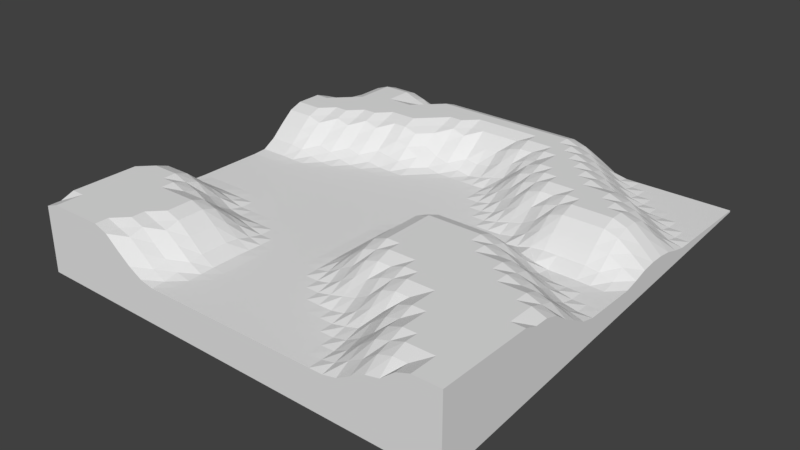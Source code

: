 # Source: terrain.blend  (saved by Blender 2.79.0; exported with 4.5.12 LTS)
import bpy
from mathutils import Matrix  # noqa: F401  (used for matrix-valued properties, if any)

bpy.ops.wm.read_factory_settings(use_empty=True)
scene = bpy.context.scene
scene.name = 'Scene'

# ---- collections
col_collection_1 = bpy.data.collections.new('Collection 1'); scene.collection.children.link(col_collection_1)

# ---- world
world_world = bpy.data.worlds.new('World'); scene.world = world_world
world_world.color = (0.05088, 0.05088, 0.05088)
world_world.use_sun_shadow = False
world_world.sun_shadow_jitter_overblur = 0.0
world_world.cycles.sampling_method = 'MANUAL'

# ---- meshes
me_cube_001 = bpy.data.meshes.new('Cube.001')
me_cube_001.from_pydata([(-1.0, -1.0, -37.92), (-1.0, -1.0, 38.0), (-1.0, 1.0, -4.579), (-1.0, 1.0, 4.598), (1.0, -1.0, -43.52), (1.0, -1.0, 43.63), (1.0, 1.0, -1.0), (1.0, 1.0, 1.0), (-1.0, 0.0, 1.0), (0.0, 1.0, 25.15), (1.0, 0.0, 1.0), (0.0, -1.0, 1.0), (0.0, 0.0, 1.0), (-1.0, 0.5, 43.63), (0.5, 1.0, 1.141), (1.0, -0.5, 38.0), (-0.5, -1.0, 13.35), (-1.0, -0.5, 38.0), (-0.5, 1.0, 21.72), (1.0, 0.5, 4.598), (0.5, -1.0, 1.141), (0.0, -0.5, 1.0), (0.0, 0.5, 1.0), (0.5, 0.0, 25.15), (-0.5, 0.0, 1.0), (-0.5, 0.5, 25.15), (0.5, 0.5, 43.63), (0.5, -0.5, 43.63), (-0.5, -0.5, 21.72), (-1.0, 0.75, 13.35), (0.75, 1.0, 1.0), (1.0, -0.75, 43.63), (-0.75, -1.0, 43.63), (-1.0, -0.25, 1.454), (-0.25, 1.0, 25.15), (1.0, 0.25, 9.138), (0.25, -1.0, 1.0), (0.0, -0.75, 1.0), (0.0, 0.25, 1.0), (0.75, 0.0, 1.454), (-0.25, 0.0, 1.0), (-1.0, 0.25, 11.12), (0.25, 1.0, 25.15), (1.0, -0.25, 13.35), (-0.25, -1.0, 1.0), (-1.0, -0.75, 43.63), (-0.75, 1.0, 25.15), (1.0, 0.75, 1.0), (0.75, -1.0, 25.15), (0.0, -0.25, 1.95), (0.0, 0.75, 38.0), (0.25, 0.0, 25.15), (-0.75, 0.0, 1.0), (-0.5, 0.25, 1.0), (-0.5, 0.75, 43.63), (-0.25, 0.5, 4.598), (-0.75, 0.5, 43.63), (0.5, 0.25, 21.72), (0.5, 0.75, 33.21), (0.75, 0.5, 38.0), (0.25, 0.5, 33.21), (0.5, -0.75, 21.72), (0.5, -0.25, 43.63), (0.75, -0.5, 43.63), (0.25, -0.5, 33.21), (-0.5, -0.75, 38.0), (-0.5, -0.25, 1.0), (-0.25, -0.5, 1.0), (-0.75, -0.5, 38.0), (-0.75, -0.25, 1.454), (-0.25, -0.25, 1.0), (-0.25, -0.75, 1.0), (0.25, -0.25, 43.63), (0.75, -0.25, 38.0), (0.75, -0.75, 43.63), (0.25, 0.75, 43.63), (0.75, 0.75, 1.454), (0.75, 0.25, 38.0), (-0.75, 0.75, 43.63), (-0.25, 0.75, 43.63), (-0.25, 0.25, 1.0), (-0.75, 0.25, 4.598), (0.25, 0.25, 1.141), (0.25, -0.75, 1.0), (-0.75, -0.75, 43.63), (-1.0, 0.875, 11.12), (0.875, 1.0, 1.0), (1.0, -0.875, 43.63), (-0.875, -1.0, 43.63), (-1.0, -0.125, 1.0), (-0.125, 1.0, 25.15), (1.0, 0.125, 1.141), (0.125, -1.0, 1.0), (0.0, -0.875, 1.0), (0.0, 0.125, 1.0), (0.875, 0.0, 1.0), (-0.125, 0.0, 1.0), (-1.0, 0.375, 38.0), (0.375, 1.0, 13.35), (1.0, -0.375, 33.21), (-0.375, -1.0, 1.0), (-1.0, -0.625, 43.63), (-0.625, 1.0, 21.72), (1.0, 0.625, 1.0), (0.625, -1.0, 13.35), (0.0, -0.375, 1.95), (0.0, 0.625, 13.35), (0.375, 0.0, 25.15), (-0.625, 0.0, 1.0), (-0.5, 0.125, 1.0), (-0.5, 0.625, 43.63), (-0.125, 0.5, 1.0), (-0.625, 0.5, 38.0), (0.5, 0.125, 4.598), (0.5, 0.625, 43.63), (0.875, 0.5, 21.72), (0.375, 0.5, 43.63), (0.5, -0.875, 9.138), (0.5, -0.375, 43.63), (0.875, -0.5, 43.63), (0.375, -0.5, 38.0), (-0.5, -0.875, 25.15), (-0.5, -0.375, 1.454), (-0.125, -0.5, 1.0), (-0.625, -0.5, 25.15), (-1.0, 0.625, 38.0), (0.625, 1.0, 1.0), (1.0, -0.625, 43.63), (-0.625, -1.0, 38.0), (-1.0, -0.375, 21.72), (-0.375, 1.0, 25.15), (1.0, 0.375, 11.12), (0.375, -1.0, 1.0), (0.0, -0.625, 1.0), (0.0, 0.375, 1.0), (0.625, 0.0, 13.35), (-0.375, 0.0, 1.0), (-1.0, 0.125, 1.0), (0.125, 1.0, 25.15), (1.0, -0.125, 1.0), (-0.125, -1.0, 1.0), (-1.0, -0.875, 43.63), (-0.875, 1.0, 21.72), (1.0, 0.875, 1.0), (0.875, -1.0, 43.63), (0.0, -0.125, 1.95), (0.0, 0.875, 43.63), (0.125, 0.0, 13.35), (-0.875, 0.0, 1.0), (-0.5, 0.375, 4.598), (-0.5, 0.875, 38.0), (-0.375, 0.5, 21.72), (-0.875, 0.5, 43.63), (0.5, 0.375, 38.0), (0.5, 0.875, 13.35), (0.625, 0.5, 43.63), (0.125, 0.5, 9.138), (0.5, -0.625, 38.0), (0.5, -0.125, 43.63), (0.625, -0.5, 43.63), (0.125, -0.5, 13.35), (-0.5, -0.625, 38.0), (-0.5, -0.125, 1.0), (-0.375, -0.5, 4.598), (-0.875, -0.5, 43.63), (-0.75, -0.375, 21.72), (-0.75, -0.125, 1.0), (-0.625, -0.25, 1.0), (-0.875, -0.25, 1.95), (-0.25, -0.375, 1.0), (-0.25, -0.125, 1.0), (-0.125, -0.25, 1.0), (-0.375, -0.25, 1.0), (-0.25, -0.875, 1.0), (-0.25, -0.625, 1.0), (-0.125, -0.75, 1.0), (-0.375, -0.75, 11.12), (0.25, -0.375, 43.63), (0.25, -0.125, 43.63), (0.375, -0.25, 43.63), (0.125, -0.25, 25.15), (0.75, -0.375, 43.63), (0.75, -0.125, 21.72), (0.875, -0.25, 25.15), (0.625, -0.25, 43.63), (0.75, -0.875, 43.63), (0.75, -0.625, 43.63), (0.875, -0.75, 43.63), (0.625, -0.75, 38.0), (0.25, 0.625, 38.0), (0.25, 0.875, 43.63), (0.375, 0.75, 43.63), (0.125, 0.75, 43.63), (0.75, 0.625, 21.72), (0.75, 0.875, 1.0), (0.875, 0.75, 1.0), (0.625, 0.75, 13.35), (0.75, 0.125, 11.12), (0.75, 0.375, 43.63), (0.875, 0.25, 33.21), (0.625, 0.25, 38.0), (-0.75, 0.625, 43.63), (-0.75, 0.875, 43.63), (-0.625, 0.75, 43.63), (-0.875, 0.75, 38.0), (-0.25, 0.625, 25.15), (-0.25, 0.875, 43.63), (-0.125, 0.75, 38.0), (-0.375, 0.75, 43.63), (-0.25, 0.125, 1.0), (-0.25, 0.375, 1.0), (-0.125, 0.25, 1.0), (-0.375, 0.25, 1.0), (-0.75, 0.125, 1.0), (-0.75, 0.375, 25.15), (-0.625, 0.25, 1.0), (-0.875, 0.25, 11.12), (0.25, 0.125, 1.95), (0.25, 0.375, 13.35), (0.375, 0.25, 9.138), (0.125, 0.25, 1.0), (0.25, -0.875, 1.0), (0.25, -0.625, 9.138), (0.375, -0.75, 4.598), (0.125, -0.75, 1.0), (-0.75, -0.875, 43.63), (-0.75, -0.625, 43.63), (-0.625, -0.75, 43.63), (-0.875, -0.75, 43.63), (-0.875, -0.625, 43.63), (-0.625, -0.625, 43.63), (-0.625, -0.875, 43.63), (0.125, -0.625, 1.141), (0.375, -0.625, 21.72), (0.375, -0.875, 1.0), (0.125, 0.375, 1.141), (0.375, 0.375, 33.21), (0.375, 0.125, 1.95), (-0.875, 0.375, 38.0), (-0.625, 0.375, 13.35), (-0.625, 0.125, 1.0), (-0.375, 0.375, 1.454), (-0.125, 0.375, 1.0), (-0.125, 0.125, 1.0), (-0.375, 0.875, 43.63), (-0.125, 0.875, 43.63), (-0.125, 0.625, 13.35), (-0.875, 0.875, 38.0), (-0.625, 0.875, 38.0), (-0.625, 0.625, 43.63), (0.625, 0.375, 43.63), (0.875, 0.375, 38.0), (0.875, 0.125, 9.138), (0.625, 0.875, 1.141), (0.875, 0.875, 1.0), (0.875, 0.625, 4.598), (0.125, 0.875, 43.63), (0.375, 0.875, 33.21), (0.375, 0.625, 43.63), (0.625, -0.625, 43.63), (0.875, -0.625, 43.63), (0.875, -0.875, 43.63), (0.625, -0.125, 33.21), (0.875, -0.125, 4.598), (0.875, -0.375, 43.63), (0.125, -0.125, 25.15), (0.375, -0.125, 43.63), (0.375, -0.375, 43.63), (-0.375, -0.625, 11.12), (-0.125, -0.625, 1.0), (-0.125, -0.875, 1.0), (-0.375, -0.125, 1.0), (-0.125, -0.125, 1.0), (-0.125, -0.375, 1.0), (-0.875, -0.125, 1.0), (-0.625, -0.125, 1.0), (-0.625, -0.375, 4.598), (-0.875, -0.375, 25.15), (-0.375, -0.375, 1.0), (-0.375, -0.875, 4.598), (0.125, -0.375, 25.15), (0.625, -0.375, 43.63), (0.625, -0.875, 33.21), (0.125, 0.625, 25.15), (0.625, 0.625, 33.21), (0.625, 0.125, 11.12), (-0.875, 0.625, 43.63), (-0.375, 0.625, 38.0), (-0.375, 0.125, 1.0), (-0.875, 0.125, 1.0), (0.125, 0.125, 1.0), (0.125, -0.875, 1.0), (-0.875, -0.875, 43.63), (-1.0, 0.9375, 9.138), (0.9375, 1.0, 1.0), (1.0, -0.9375, 43.63), (-0.9375, -1.0, 43.63), (-1.0, -0.0625, 1.0), (-0.0625, 1.0, 25.15), (1.0, 0.0625, 1.0), (0.0625, -1.0, 1.0), (0.0, -0.9375, 1.0), (0.0, 0.0625, 1.0), (0.9375, 0.0, 1.0), (-0.0625, 0.0, 1.0), (-1.0, 0.4375, 43.63), (0.4375, 1.0, 4.598), (1.0, -0.4375, 38.0), (-0.4375, -1.0, 4.598), (-1.0, -0.5625, 43.63), (-0.5625, 1.0, 13.35), (1.0, 0.5625, 1.141), (0.5625, -1.0, 4.598), (0.0, -0.4375, 1.454), (0.0, 0.5625, 4.598), (0.4375, 0.0, 25.15), (-0.5625, 0.0, 1.0), (-0.5, 0.0625, 1.0), (-0.5, 0.5625, 38.0), (-0.0625, 0.5, 1.0), (-0.5625, 0.5, 33.21), (0.5, 0.0625, 11.12), (0.5, 0.5625, 43.63), (0.9375, 0.5, 13.35), (0.4375, 0.5, 43.63), (0.5, -0.9375, 4.598), (0.5, -0.4375, 43.63), (0.9375, -0.5, 43.63), (0.4375, -0.5, 43.63), (-0.5, -0.9375, 21.72), (-0.5, -0.4375, 9.138), (-0.0625, -0.5, 1.0), (-0.5625, -0.5, 25.15), (-1.0, 0.6875, 25.15), (0.6875, 1.0, 1.0), (1.0, -0.6875, 43.63), (-0.6875, -1.0, 43.63), (-1.0, -0.3125, 9.138), (-0.3125, 1.0, 25.15), (1.0, 0.3125, 11.12), (0.3125, -1.0, 1.0), (0.0, -0.6875, 1.0), (0.0, 0.3125, 1.0), (0.6875, 0.0, 4.598), (-0.3125, 0.0, 1.0), (-1.0, 0.1875, 1.95), (0.1875, 1.0, 25.15), (1.0, -0.1875, 4.598), (-0.1875, -1.0, 1.0), (-1.0, -0.8125, 43.63), (-0.8125, 1.0, 25.15), (1.0, 0.8125, 1.0), (0.8125, -1.0, 38.0), (0.0, -0.1875, 1.95), (0.0, 0.8125, 43.63), (0.1875, 0.0, 21.72), (-0.8125, 0.0, 1.0), (-0.5, 0.3125, 1.0), (-0.5, 0.8125, 43.63), (-0.3125, 0.5, 13.35), (-0.8125, 0.5, 43.63), (0.5, 0.3125, 33.21), (0.5, 0.8125, 21.72), (0.6875, 0.5, 43.63), (0.1875, 0.5, 21.72), (0.5, -0.6875, 25.15), (0.5, -0.1875, 43.63), (0.6875, -0.5, 43.63), (0.1875, -0.5, 21.72), (-0.5, -0.6875, 38.0), (-0.5, -0.1875, 1.0), (-0.3125, -0.5, 1.0), (-0.8125, -0.5, 43.63), (-0.75, -0.4375, 33.21), (-0.75, -0.1875, 1.0), (-0.5625, -0.25, 1.0), (-0.8125, -0.25, 1.95), (-0.25, -0.4375, 1.0), (-0.25, -0.1875, 1.0), (-0.0625, -0.25, 1.0), (-0.3125, -0.25, 1.0), (-0.25, -0.9375, 1.0), (-0.25, -0.6875, 1.0), (-0.0625, -0.75, 1.0), (-0.3125, -0.75, 1.95), (0.25, -0.4375, 38.0), (0.25, -0.1875, 43.63), (0.4375, -0.25, 43.63), (0.1875, -0.25, 38.0), (0.75, -0.4375, 43.63), (0.75, -0.1875, 33.21), (0.9375, -0.25, 21.72), (0.6875, -0.25, 43.63), (0.75, -0.9375, 38.0), (0.75, -0.6875, 43.63), (0.9375, -0.75, 43.63), (0.6875, -0.75, 43.63), (0.25, 0.5625, 38.0), (0.25, 0.8125, 43.63), (0.4375, 0.75, 38.0), (0.1875, 0.75, 43.63), (0.75, 0.5625, 33.21), (0.75, 0.8125, 1.0), (0.9375, 0.75, 1.0), (0.6875, 0.75, 4.598), (0.75, 0.0625, 1.95), (0.75, 0.3125, 43.63), (0.9375, 0.25, 21.72), (0.6875, 0.25, 38.0), (-0.75, 0.5625, 43.63), (-0.75, 0.8125, 43.63), (-0.5625, 0.75, 43.63), (-0.8125, 0.75, 43.63), (-0.25, 0.5625, 13.35), (-0.25, 0.8125, 43.63), (-0.0625, 0.75, 38.0), (-0.3125, 0.75, 43.63), (-0.25, 0.0625, 1.0), (-0.25, 0.3125, 1.0), (-0.0625, 0.25, 1.0), (-0.3125, 0.25, 1.0), (-0.75, 0.0625, 1.0), (-0.75, 0.3125, 13.35), (-0.5625, 0.25, 1.0), (-0.8125, 0.25, 9.138), (0.25, 0.0625, 11.12), (0.25, 0.3125, 4.598), (0.4375, 0.25, 13.35), (0.1875, 0.25, 1.0), (0.25, -0.9375, 1.0), (0.25, -0.6875, 1.454), (0.4375, -0.75, 9.138), (0.1875, -0.75, 1.0), (-0.75, -0.9375, 43.63), (-0.75, -0.6875, 43.63), (-0.5625, -0.75, 43.63), (-0.8125, -0.75, 43.63), (-1.0, 0.8125, 11.12), (0.8125, 1.0, 1.0), (1.0, -0.8125, 43.63), (-0.8125, -1.0, 43.63), (-1.0, -0.1875, 1.0), (-0.1875, 1.0, 25.15), (1.0, 0.1875, 4.598), (0.1875, -1.0, 1.0), (0.0, -0.8125, 1.0), (0.0, 0.1875, 1.0), (0.8125, 0.0, 1.0), (-0.1875, 0.0, 1.0), (-1.0, 0.3125, 25.15), (0.3125, 1.0, 21.72), (1.0, -0.3125, 21.72), (-0.3125, -1.0, 1.0), (-1.0, -0.6875, 43.63), (-0.6875, 1.0, 25.15), (1.0, 0.6875, 1.0), (0.6875, -1.0, 21.72), (0.0, -0.3125, 1.95), (0.0, 0.6875, 25.15), (0.3125, 0.0, 25.15), (-0.6875, 0.0, 1.0), (-0.5, 0.1875, 1.0), (-0.5, 0.6875, 43.63), (-0.1875, 0.5, 1.454), (-0.6875, 0.5, 38.0), (0.5, 0.1875, 13.35), (0.5, 0.6875, 38.0), (0.8125, 0.5, 33.21), (0.3125, 0.5, 38.0), (0.5, -0.8125, 13.35), (0.5, -0.3125, 43.63), (0.8125, -0.5, 43.63), (0.3125, -0.5, 38.0), (-0.5, -0.8125, 33.21), (-0.5, -0.3125, 1.0), (-0.1875, -0.5, 1.0), (-0.6875, -0.5, 33.21), (-1.0, 0.5625, 43.63), (0.5625, 1.0, 1.0), (1.0, -0.5625, 43.63), (-0.5625, -1.0, 25.15), (-1.0, -0.4375, 33.21), (-0.4375, 1.0, 25.15), (1.0, 0.4375, 9.138), (0.4375, -1.0, 1.0), (0.0, -0.5625, 1.0), (0.0, 0.4375, 1.0), (0.5625, 0.0, 21.72), (-0.4375, 0.0, 1.0), (-1.0, 0.0625, 1.0), (0.0625, 1.0, 25.15), (1.0, -0.0625, 1.0), (-0.0625, -1.0, 1.0), (-1.0, -0.9375, 38.0), (-0.9375, 1.0, 13.35), (1.0, 0.9375, 1.0), (0.9375, -1.0, 43.63), (0.0, -0.0625, 1.454), (0.0, 0.9375, 38.0), (0.0625, 0.0, 4.598), (-0.9375, 0.0, 1.0), (-0.5, 0.4375, 13.35), (-0.5, 0.9375, 33.21), (-0.4375, 0.5, 25.15), (-0.9375, 0.5, 43.63), (0.5, 0.4375, 43.63), (0.5, 0.9375, 4.598), (0.5625, 0.5, 43.63), (0.0625, 0.5, 1.454), (0.5, -0.5625, 43.63), (0.5, -0.0625, 38.0), (0.5625, -0.5, 43.63), (0.0625, -0.5, 4.598), (-0.5, -0.5625, 33.21), (-0.5, -0.0625, 1.0), (-0.4375, -0.5, 13.35), (-0.9375, -0.5, 43.63), (-0.75, -0.3125, 9.138), (-0.75, -0.0625, 1.0), (-0.6875, -0.25, 1.0), (-0.9375, -0.25, 1.95), (-0.25, -0.3125, 1.0), (-0.25, -0.0625, 1.0), (-0.1875, -0.25, 1.0), (-0.4375, -0.25, 1.0), (-0.25, -0.8125, 1.0), (-0.25, -0.5625, 1.0), (-0.1875, -0.75, 1.0), (-0.4375, -0.75, 25.15), (0.25, -0.3125, 43.63), (0.25, -0.0625, 38.0), (0.3125, -0.25, 43.63), (0.0625, -0.25, 11.12), (0.75, -0.3125, 43.63), (0.75, -0.0625, 9.138), (0.8125, -0.25, 33.21), (0.5625, -0.25, 43.63), (0.75, -0.8125, 43.63), (0.75, -0.5625, 43.63), (0.8125, -0.75, 43.63), (0.5625, -0.75, 33.21), (0.25, 0.6875, 43.63), (0.25, 0.9375, 38.0), (0.3125, 0.75, 43.63), (0.0625, 0.75, 38.0), (0.75, 0.6875, 9.138), (0.75, 0.9375, 1.0), (0.8125, 0.75, 1.0), (0.5625, 0.75, 21.72), (0.75, 0.1875, 25.15), (0.75, 0.4375, 43.63), (0.8125, 0.25, 38.0), (0.5625, 0.25, 33.21), (-0.75, 0.6875, 43.63), (-0.75, 0.9375, 38.0), (-0.6875, 0.75, 43.63), (-0.9375, 0.75, 25.15), (-0.25, 0.6875, 38.0), (-0.25, 0.9375, 38.0), (-0.1875, 0.75, 38.0), (-0.4375, 0.75, 43.63), (-0.25, 0.1875, 1.0), (-0.25, 0.4375, 1.141), (-0.1875, 0.25, 1.0), (-0.4375, 0.25, 1.0), (-0.75, 0.1875, 1.0), (-0.75, 0.4375, 38.0), (-0.6875, 0.25, 1.454), (-0.9375, 0.25, 11.12), (0.25, 0.1875, 1.0), (0.25, 0.4375, 21.72), (0.3125, 0.25, 4.598), (0.0625, 0.25, 1.0), (0.25, -0.8125, 1.0), (0.25, -0.5625, 21.72), (0.3125, -0.75, 1.141), (0.0625, -0.75, 1.0), (-0.75, -0.8125, 43.63), (-0.75, -0.5625, 43.63), (-0.6875, -0.75, 43.63), (-0.9375, -0.75, 43.63), (-0.875, -0.6875, 43.63), (-0.875, -0.5625, 43.63), (-0.8125, -0.625, 43.63), (-0.9375, -0.625, 43.63), (-0.625, -0.6875, 43.63), (-0.625, -0.5625, 38.0), (-0.5625, -0.625, 43.63), (-0.6875, -0.625, 43.63), (-0.625, -0.9375, 38.0), (-0.625, -0.8125, 43.63), (-0.5625, -0.875, 38.0), (-0.6875, -0.875, 43.63), (0.125, -0.6875, 1.0), (0.125, -0.5625, 4.598), (0.1875, -0.625, 4.598), (0.0625, -0.625, 1.0), (0.375, -0.6875, 13.35), (0.375, -0.5625, 33.21), (0.4375, -0.625, 33.21), (0.3125, -0.625, 13.35), (0.375, -0.9375, 1.0), (0.375, -0.8125, 1.0), (0.4375, -0.875, 1.454), (0.3125, -0.875, 1.0), (0.125, 0.3125, 1.0), (0.125, 0.4375, 4.598), (0.1875, 0.375, 4.598), (0.0625, 0.375, 1.0), (0.375, 0.3125, 21.72), (0.375, 0.4375, 38.0), (0.4375, 0.375, 38.0), (0.3125, 0.375, 21.72), (0.375, 0.0625, 11.12), (0.375, 0.1875, 1.454), (0.4375, 0.125, 1.95), (0.3125, 0.125, 1.95), (-0.875, 0.3125, 25.15), (-0.875, 0.4375, 43.63), (-0.8125, 0.375, 33.21), (-0.9375, 0.375, 38.0), (-0.625, 0.3125, 4.598), (-0.625, 0.4375, 25.15), (-0.5625, 0.375, 9.138), (-0.6875, 0.375, 21.72), (-0.625, 0.0625, 1.0), (-0.625, 0.1875, 1.0), (-0.5625, 0.125, 1.0), (-0.6875, 0.125, 1.0), (-0.375, 0.3125, 1.0), (-0.375, 0.4375, 9.138), (-0.3125, 0.375, 1.0), (-0.4375, 0.375, 1.95), (-0.125, 0.3125, 1.0), (-0.125, 0.4375, 1.0), (-0.0625, 0.375, 1.0), (-0.1875, 0.375, 1.0), (-0.125, 0.0625, 1.0), (-0.125, 0.1875, 1.0), (-0.0625, 0.125, 1.0), (-0.1875, 0.125, 1.0), (-0.375, 0.8125, 43.63), (-0.375, 0.9375, 38.0), (-0.3125, 0.875, 43.63), (-0.4375, 0.875, 43.63), (-0.125, 0.8125, 43.63), (-0.125, 0.9375, 38.0), (-0.0625, 0.875, 43.63), (-0.1875, 0.875, 43.63), (-0.125, 0.5625, 4.598), (-0.125, 0.6875, 25.15), (-0.0625, 0.625, 11.12), (-0.1875, 0.625, 21.72), (-0.875, 0.8125, 38.0), (-0.875, 0.9375, 33.21), (-0.8125, 0.875, 43.63), (-0.9375, 0.875, 25.15), (-0.625, 0.8125, 38.0), (-0.625, 0.9375, 33.21), (-0.5625, 0.875, 33.21), (-0.6875, 0.875, 43.63), (-0.625, 0.5625, 43.63), (-0.625, 0.6875, 43.63), (-0.5625, 0.625, 43.63), (-0.6875, 0.625, 43.63), (0.625, 0.3125, 43.63), (0.625, 0.4375, 43.63), (0.6875, 0.375, 43.63), (0.5625, 0.375, 43.63), (0.875, 0.3125, 38.0), (0.875, 0.4375, 33.21), (0.9375, 0.375, 25.15), (0.8125, 0.375, 43.63), (0.875, 0.0625, 1.454), (0.875, 0.1875, 21.72), (0.9375, 0.125, 4.598), (0.8125, 0.125, 11.12), (0.625, 0.8125, 4.598), (0.625, 0.9375, 1.0), (0.6875, 0.875, 1.0), (0.5625, 0.875, 4.598), (0.875, 0.8125, 1.0), (0.875, 0.9375, 1.0), (0.9375, 0.875, 1.0), (0.8125, 0.875, 1.0), (0.875, 0.5625, 13.35), (0.875, 0.6875, 1.141), (0.9375, 0.625, 1.141), (0.8125, 0.625, 13.35), (0.125, 0.8125, 43.63), (0.125, 0.9375, 38.0), (0.1875, 0.875, 43.63), (0.0625, 0.875, 43.63), (0.375, 0.8125, 38.0), (0.375, 0.9375, 21.72), (0.4375, 0.875, 21.72), (0.3125, 0.875, 38.0), (0.375, 0.5625, 43.63), (0.375, 0.6875, 43.63), (0.4375, 0.625, 43.63), (0.3125, 0.625, 43.63), (0.625, -0.6875, 43.63), (0.625, -0.5625, 43.63), (0.6875, -0.625, 43.63), (0.5625, -0.625, 38.0), (0.875, -0.6875, 43.63), (0.875, -0.5625, 43.63), (0.9375, -0.625, 43.63), (0.8125, -0.625, 43.63), (0.875, -0.9375, 43.63), (0.875, -0.8125, 43.63), (0.9375, -0.875, 43.63), (0.8125, -0.875, 43.63), (0.625, -0.1875, 38.0), (0.625, -0.0625, 21.72), (0.6875, -0.125, 25.15), (0.5625, -0.125, 38.0), (0.875, -0.1875, 13.35), (0.875, -0.0625, 1.141), (0.9375, -0.125, 1.454), (0.8125, -0.125, 13.35), (0.875, -0.4375, 43.63), (0.875, -0.3125, 38.0), (0.9375, -0.375, 38.0), (0.8125, -0.375, 43.63), (0.125, -0.1875, 25.15), (0.125, -0.0625, 21.72), (0.1875, -0.125, 38.0), (0.0625, -0.125, 11.12), (0.375, -0.1875, 43.63), (0.375, -0.0625, 38.0), (0.4375, -0.125, 43.63), (0.3125, -0.125, 43.63), (0.375, -0.4375, 43.63), (0.375, -0.3125, 43.63), (0.4375, -0.375, 43.63), (0.3125, -0.375, 43.63), (-0.375, -0.6875, 11.12), (-0.375, -0.5625, 9.138), (-0.3125, -0.625, 1.95), (-0.4375, -0.625, 25.15), (-0.125, -0.6875, 1.0), (-0.125, -0.5625, 1.0), (-0.0625, -0.625, 1.0), (-0.1875, -0.625, 1.0), (-0.125, -0.9375, 1.0), (-0.125, -0.8125, 1.0), (-0.0625, -0.875, 1.0), (-0.1875, -0.875, 1.0), (-0.375, -0.1875, 1.0), (-0.375, -0.0625, 1.0), (-0.3125, -0.125, 1.0), (-0.4375, -0.125, 1.0), (-0.125, -0.1875, 1.0), (-0.125, -0.0625, 1.0), (-0.0625, -0.125, 1.0), (-0.1875, -0.125, 1.0), (-0.125, -0.4375, 1.0), (-0.125, -0.3125, 1.0), (-0.0625, -0.375, 1.0), (-0.1875, -0.375, 1.0), (-0.875, -0.1875, 1.0), (-0.875, -0.0625, 1.0), (-0.8125, -0.125, 1.0), (-0.9375, -0.125, 1.0), (-0.625, -0.1875, 1.0), (-0.625, -0.0625, 1.0), (-0.5625, -0.125, 1.0), (-0.6875, -0.125, 1.0), (-0.625, -0.4375, 13.35), (-0.625, -0.3125, 1.141), (-0.5625, -0.375, 1.95), (-0.6875, -0.375, 13.35), (-0.875, -0.4375, 38.0), (-0.875, -0.3125, 11.12), (-0.8125, -0.375, 25.15), (-0.9375, -0.375, 25.15), (-0.375, -0.4375, 1.141), (-0.375, -0.3125, 1.0), (-0.3125, -0.375, 1.0), (-0.4375, -0.375, 1.0), (-0.375, -0.9375, 1.454), (-0.375, -0.8125, 9.138), (-0.3125, -0.875, 1.0), (-0.4375, -0.875, 13.35), (0.125, -0.4375, 21.72), (0.125, -0.3125, 25.15), (0.1875, -0.375, 38.0), (0.0625, -0.375, 11.12), (0.625, -0.4375, 43.63), (0.625, -0.3125, 43.63), (0.6875, -0.375, 43.63), (0.5625, -0.375, 43.63), (0.625, -0.9375, 21.72), (0.625, -0.8125, 38.0), (0.6875, -0.875, 38.0), (0.5625, -0.875, 21.72), (0.125, 0.5625, 13.35), (0.125, 0.6875, 38.0), (0.1875, 0.625, 33.21), (0.0625, 0.625, 21.72), (0.625, 0.5625, 38.0), (0.625, 0.6875, 21.72), (0.6875, 0.625, 25.15), (0.5625, 0.625, 38.0), (0.625, 0.0625, 4.598), (0.625, 0.1875, 25.15), (0.6875, 0.125, 11.12), (0.5625, 0.125, 9.138), (-0.875, 0.5625, 43.63), (-0.875, 0.6875, 38.0), (-0.8125, 0.625, 43.63), (-0.9375, 0.625, 38.0), (-0.375, 0.5625, 33.21), (-0.375, 0.6875, 43.63), (-0.3125, 0.625, 33.21), (-0.4375, 0.625, 43.63), (-0.375, 0.0625, 1.0), (-0.375, 0.1875, 1.0), (-0.3125, 0.125, 1.0), (-0.4375, 0.125, 1.0), (-0.875, 0.0625, 1.0), (-0.875, 0.1875, 1.95), (-0.8125, 0.125, 1.0), (-0.9375, 0.125, 1.0), (0.125, 0.0625, 4.598), (0.125, 0.1875, 1.0), (0.1875, 0.125, 1.454), (0.0625, 0.125, 1.0), (0.125, -0.9375, 1.0), (0.125, -0.8125, 1.0), (0.1875, -0.875, 1.0), (0.0625, -0.875, 1.0), (-0.875, -0.9375, 43.63), (-0.875, -0.8125, 43.63), (-0.8125, -0.875, 43.63), (-0.9375, -0.875, 43.63), (-0.9375, -0.8125, 43.63), (-0.8125, -0.8125, 43.63), (-0.8125, -0.9375, 43.63), (0.0625, -0.8125, 1.0), (0.1875, -0.8125, 1.0), (0.1875, -0.9375, 1.0), (0.0625, 0.1875, 1.0), (0.1875, 0.1875, 1.0), (0.1875, 0.0625, 9.138), (-0.9375, 0.1875, 1.95), (-0.8125, 0.1875, 1.454), (-0.8125, 0.0625, 1.0), (-0.4375, 0.1875, 1.0), (-0.3125, 0.1875, 1.0), (-0.3125, 0.0625, 1.0), (-0.4375, 0.6875, 43.63), (-0.3125, 0.6875, 38.0), (-0.3125, 0.5625, 21.72), (-0.9375, 0.6875, 33.21), (-0.8125, 0.6875, 43.63), (-0.8125, 0.5625, 43.63), (0.5625, 0.1875, 21.72), (0.6875, 0.1875, 25.15), (0.6875, 0.0625, 1.95), (0.5625, 0.6875, 33.21), (0.6875, 0.6875, 13.35), (0.6875, 0.5625, 38.0), (0.0625, 0.6875, 33.21), (0.1875, 0.6875, 38.0), (0.1875, 0.5625, 25.15), (0.5625, -0.8125, 25.15), (0.6875, -0.8125, 43.63), (0.6875, -0.9375, 33.21), (0.5625, -0.3125, 43.63), (0.6875, -0.3125, 43.63), (0.6875, -0.4375, 43.63), (0.0625, -0.3125, 11.12), (0.1875, -0.3125, 38.0), (0.1875, -0.4375, 33.21), (-0.4375, -0.8125, 21.72), (-0.3125, -0.8125, 1.454), (-0.3125, -0.9375, 1.0), (-0.4375, -0.3125, 1.0), (-0.3125, -0.3125, 1.0), (-0.3125, -0.4375, 1.0), (-0.9375, -0.3125, 11.12), (-0.8125, -0.3125, 11.12), (-0.8125, -0.4375, 38.0), (-0.6875, -0.3125, 4.598), (-0.5625, -0.3125, 1.0), (-0.5625, -0.4375, 11.12), (-0.6875, -0.0625, 1.0), (-0.5625, -0.0625, 1.0), (-0.5625, -0.1875, 1.0), (-0.9375, -0.0625, 1.0), (-0.8125, -0.0625, 1.0), (-0.8125, -0.1875, 1.0), (-0.1875, -0.3125, 1.0), (-0.0625, -0.3125, 1.0), (-0.0625, -0.4375, 1.0), (-0.1875, -0.0625, 1.0), (-0.0625, -0.0625, 1.0), (-0.0625, -0.1875, 1.0), (-0.4375, -0.0625, 1.0), (-0.3125, -0.0625, 1.0), (-0.3125, -0.1875, 1.0), (-0.1875, -0.8125, 1.0), (-0.0625, -0.8125, 1.0), (-0.0625, -0.9375, 1.0), (-0.1875, -0.5625, 1.0), (-0.0625, -0.5625, 1.0), (-0.0625, -0.6875, 1.0), (-0.4375, -0.5625, 21.72), (-0.3125, -0.5625, 1.454), (-0.3125, -0.6875, 1.95), (0.3125, -0.3125, 43.63), (0.4375, -0.3125, 43.63), (0.4375, -0.4375, 43.63), (0.3125, -0.0625, 38.0), (0.4375, -0.0625, 38.0), (0.4375, -0.1875, 43.63), (0.0625, -0.0625, 9.138), (0.1875, -0.0625, 33.21), (0.1875, -0.1875, 38.0), (0.8125, -0.3125, 38.0), (0.9375, -0.3125, 33.21), (0.9375, -0.4375, 43.63), (0.8125, -0.0625, 4.598), (0.9375, -0.0625, 1.0), (0.9375, -0.1875, 9.138), (0.5625, -0.0625, 33.21), (0.6875, -0.0625, 13.35), (0.6875, -0.1875, 38.0), (0.8125, -0.8125, 43.63), (0.9375, -0.8125, 43.63), (0.9375, -0.9375, 43.63), (0.8125, -0.5625, 43.63), (0.9375, -0.5625, 43.63), (0.9375, -0.6875, 43.63), (0.5625, -0.5625, 43.63), (0.6875, -0.5625, 43.63), (0.6875, -0.6875, 43.63), (0.3125, 0.6875, 43.63), (0.4375, 0.6875, 43.63), (0.4375, 0.5625, 43.63), (0.3125, 0.9375, 33.21), (0.4375, 0.9375, 13.35), (0.4375, 0.8125, 33.21), (0.0625, 0.9375, 38.0), (0.1875, 0.9375, 38.0), (0.1875, 0.8125, 43.63), (0.8125, 0.6875, 4.598), (0.9375, 0.6875, 1.0), (0.9375, 0.5625, 4.598), (0.8125, 0.9375, 1.0), (0.9375, 0.9375, 1.0), (0.9375, 0.8125, 1.0), (0.5625, 0.9375, 1.141), (0.6875, 0.9375, 1.0), (0.6875, 0.8125, 1.141), (0.8125, 0.1875, 25.15), (0.9375, 0.1875, 13.35), (0.9375, 0.0625, 1.0), (0.8125, 0.4375, 38.0), (0.9375, 0.4375, 21.72), (0.9375, 0.3125, 25.15), (0.5625, 0.4375, 43.63), (0.6875, 0.4375, 43.63), (0.6875, 0.3125, 43.63), (-0.6875, 0.6875, 43.63), (-0.5625, 0.6875, 43.63), (-0.5625, 0.5625, 38.0), (-0.6875, 0.9375, 38.0), (-0.5625, 0.9375, 21.72), (-0.5625, 0.8125, 38.0), (-0.9375, 0.9375, 21.72), (-0.8125, 0.9375, 38.0), (-0.8125, 0.8125, 43.63), (-0.1875, 0.6875, 33.21), (-0.0625, 0.6875, 25.15), (-0.0625, 0.5625, 1.95), (-0.1875, 0.9375, 38.0), (-0.0625, 0.9375, 38.0), (-0.0625, 0.8125, 43.63), (-0.4375, 0.9375, 38.0), (-0.3125, 0.9375, 38.0), (-0.3125, 0.8125, 43.63), (-0.1875, 0.1875, 1.0), (-0.0625, 0.1875, 1.0), (-0.0625, 0.0625, 1.0), (-0.1875, 0.4375, 1.0), (-0.0625, 0.4375, 1.0), (-0.0625, 0.3125, 1.0), (-0.4375, 0.4375, 11.12), (-0.3125, 0.4375, 4.598), (-0.3125, 0.3125, 1.0), (-0.6875, 0.1875, 1.0), (-0.5625, 0.1875, 1.0), (-0.5625, 0.0625, 1.0), (-0.6875, 0.4375, 33.21), (-0.5625, 0.4375, 21.72), (-0.5625, 0.3125, 1.454), (-0.9375, 0.4375, 43.63), (-0.8125, 0.4375, 38.0), (-0.8125, 0.3125, 21.72), (0.3125, 0.1875, 1.0), (0.4375, 0.1875, 4.598), (0.4375, 0.0625, 11.12), (0.3125, 0.4375, 33.21), (0.4375, 0.4375, 43.63), (0.4375, 0.3125, 25.15), (0.0625, 0.4375, 1.0), (0.1875, 0.4375, 13.35), (0.1875, 0.3125, 1.141), (0.3125, -0.8125, 1.0), (0.4375, -0.8125, 4.598), (0.4375, -0.9375, 1.0), (0.3125, -0.5625, 25.15), (0.4375, -0.5625, 38.0), (0.4375, -0.6875, 21.72), (0.0625, -0.5625, 1.141), (0.1875, -0.5625, 13.35), (0.1875, -0.6875, 1.0), (-0.6875, -0.8125, 43.63), (-0.5625, -0.8125, 38.0), (-0.5625, -0.9375, 33.21), (-0.6875, -0.5625, 38.0), (-0.5625, -0.5625, 38.0), (-0.5625, -0.6875, 43.63), (-0.9375, -0.5625, 43.63), (-0.8125, -0.5625, 43.63), (-0.8125, -0.6875, 43.63), (-0.9375, -0.6875, 43.63), (-0.6875, -0.6875, 43.63), (-0.6875, -0.9375, 43.63), (0.0625, -0.6875, 1.0), (0.3125, -0.6875, 4.598), (0.3125, -0.9375, 1.0), (0.0625, 0.3125, 1.0), (0.3125, 0.3125, 13.35), (0.3125, 0.0625, 11.12), (-0.9375, 0.3125, 25.15), (-0.6875, 0.3125, 9.138), (-0.6875, 0.0625, 1.0), (-0.4375, 0.3125, 1.0), (-0.1875, 0.3125, 1.0), (-0.1875, 0.0625, 1.0), (-0.4375, 0.8125, 43.63), (-0.1875, 0.8125, 43.63), (-0.1875, 0.5625, 9.138), (-0.9375, 0.8125, 25.15), (-0.6875, 0.8125, 43.63), (-0.6875, 0.5625, 43.63), (0.5625, 0.3125, 38.0), (0.8125, 0.3125, 43.63), (0.8125, 0.0625, 1.95), (0.5625, 0.8125, 13.35), (0.8125, 0.8125, 1.0), (0.8125, 0.5625, 21.72), (0.0625, 0.8125, 43.63), (0.3125, 0.8125, 43.63), (0.3125, 0.5625, 43.63), (0.5625, -0.6875, 38.0), (0.8125, -0.6875, 43.63), (0.8125, -0.9375, 38.0), (0.5625, -0.1875, 43.63), (0.8125, -0.1875, 21.72), (0.8125, -0.4375, 43.63), (0.0625, -0.1875, 11.12), (0.3125, -0.1875, 43.63), (0.3125, -0.4375, 43.63), (-0.4375, -0.6875, 25.15), (-0.1875, -0.6875, 1.0), (-0.1875, -0.9375, 1.0), (-0.4375, -0.1875, 1.0), (-0.1875, -0.1875, 1.0), (-0.1875, -0.4375, 1.0), (-0.9375, -0.1875, 1.0), (-0.6875, -0.1875, 1.0), (-0.6875, -0.4375, 21.72), (-0.9375, -0.4375, 38.0), (-0.4375, -0.4375, 4.598), (-0.4375, -0.9375, 9.138), (0.0625, -0.4375, 9.138), (0.5625, -0.4375, 43.63), (0.5625, -0.9375, 13.35), (0.0625, 0.5625, 9.138), (0.5625, 0.5625, 43.63), (0.5625, 0.0625, 9.138), (-0.9375, 0.5625, 43.63), (-0.4375, 0.5625, 38.0), (-0.4375, 0.0625, 1.0), (-0.9375, 0.0625, 1.0), (0.0625, 0.0625, 1.141), (0.0625, -0.9375, 1.0), (-0.9375, -0.9375, 43.63)], [], [(0, 1, 493, 141, 349, 45, 453, 101, 309, 17, 481, 129, 337, 33, 441, 89, 297, 8, 489, 137, 345, 41, 449, 97, 305, 13, 477, 125, 333, 29, 437, 85, 293, 3, 2), (2, 3, 494, 142, 350, 46, 454, 102, 310, 18, 482, 130, 338, 34, 442, 90, 298, 9, 490, 138, 346, 42, 450, 98, 306, 14, 478, 126, 334, 30, 438, 86, 294, 7, 6), (6, 7, 495, 143, 351, 47, 455, 103, 311, 19, 483, 131, 339, 35, 443, 91, 299, 10, 491, 139, 347, 43, 451, 99, 307, 15, 479, 127, 335, 31, 439, 87, 295, 5, 4), (4, 5, 496, 144, 352, 48, 456, 104, 312, 20, 484, 132, 340, 36, 444, 92, 300, 11, 492, 140, 348, 44, 452, 100, 308, 16, 480, 128, 336, 32, 440, 88, 296, 1, 0), (2, 6, 4, 0), (1092, 493, 1, 296), (1091, 301, 11, 300), (1090, 302, 12, 499), (1089, 489, 8, 500), (1088, 317, 24, 488), (1087, 318, 25, 503), (1086, 477, 13, 504), (1085, 321, 23, 487), (1084, 322, 26, 507), (1083, 314, 22, 508), (1082, 325, 20, 312), (1081, 326, 27, 511), (1080, 313, 21, 512), (1079, 329, 16, 308), (1078, 330, 28, 515), (1077, 481, 17, 516), (1076, 373, 68, 476), (1075, 374, 69, 519), (1074, 441, 33, 520), (1073, 377, 67, 475), (1072, 378, 70, 523), (1071, 370, 66, 524), (1070, 381, 44, 348), (1069, 382, 71, 527), (1068, 369, 65, 528), (1067, 385, 64, 472), (1066, 386, 72, 531), (1065, 353, 49, 532), (1064, 389, 63, 471), (1063, 390, 73, 535), (1062, 366, 62, 536), (1061, 393, 48, 352), (1060, 394, 74, 539), (1059, 365, 61, 540), (1058, 397, 60, 468), (1057, 398, 75, 543), (1056, 354, 50, 544), (1055, 401, 59, 467), (1054, 402, 76, 547), (1053, 362, 58, 548), (1052, 405, 39, 447), (1051, 406, 77, 551), (1050, 361, 57, 552), (1049, 409, 56, 464), (1048, 410, 78, 555), (1047, 437, 29, 556), (1046, 413, 55, 463), (1045, 414, 79, 559), (1044, 358, 54, 560), (1043, 417, 40, 448), (1042, 418, 80, 563), (1041, 357, 53, 564), (1040, 421, 52, 460), (1039, 422, 81, 567), (1038, 449, 41, 568), (1037, 425, 51, 459), (1036, 426, 82, 571), (1035, 342, 38, 572), (1034, 429, 36, 340), (1033, 430, 83, 575), (1032, 341, 37, 576), (1031, 433, 32, 336), (1030, 434, 84, 579), (1029, 453, 45, 580), (1028, 581, 228, 436), (1027, 582, 229, 583), (1026, 309, 101, 584), (1025, 585, 227, 435), (1024, 586, 230, 587), (1023, 578, 226, 588), (1022, 589, 128, 480), (1021, 590, 231, 591), (1020, 577, 225, 592), (1019, 593, 224, 432), (1018, 594, 232, 595), (1017, 485, 133, 596), (1016, 597, 223, 431), (1015, 598, 233, 599), (1014, 574, 222, 600), (1013, 601, 132, 484), (1012, 602, 234, 603), (1011, 573, 221, 604), (1010, 605, 220, 428), (1009, 606, 235, 607), (1008, 486, 134, 608), (1007, 609, 219, 427), (1006, 610, 236, 611), (1005, 570, 218, 612), (1004, 613, 107, 315), (1003, 614, 237, 615), (1002, 569, 217, 616), (1001, 617, 216, 424), (1000, 618, 238, 619), (999, 305, 97, 620), (998, 621, 215, 423), (997, 622, 239, 623), (996, 566, 214, 624), (995, 625, 108, 316), (994, 626, 240, 627), (993, 565, 213, 628), (992, 629, 212, 420), (991, 630, 241, 631), (990, 501, 149, 632), (989, 633, 211, 419), (988, 634, 242, 635), (987, 562, 210, 636), (986, 637, 96, 304), (985, 638, 243, 639), (984, 561, 209, 640), (983, 641, 208, 416), (982, 642, 244, 643), (981, 502, 150, 644), (980, 645, 207, 415), (979, 646, 245, 647), (978, 558, 206, 648), (977, 649, 111, 319), (976, 650, 246, 651), (975, 557, 205, 652), (974, 653, 204, 412), (973, 654, 247, 655), (972, 293, 85, 656), (971, 657, 203, 411), (970, 658, 248, 659), (969, 554, 202, 660), (968, 661, 112, 320), (967, 662, 249, 663), (966, 553, 201, 664), (965, 665, 200, 408), (964, 666, 250, 667), (963, 505, 153, 668), (962, 669, 199, 407), (961, 670, 251, 671), (960, 550, 198, 672), (959, 673, 95, 303), (958, 674, 252, 675), (957, 549, 197, 676), (956, 677, 196, 404), (955, 678, 253, 679), (954, 506, 154, 680), (953, 681, 195, 403), (952, 682, 254, 683), (951, 546, 194, 684), (950, 685, 115, 323), (949, 686, 255, 687), (948, 545, 193, 688), (947, 689, 192, 400), (946, 690, 256, 691), (945, 498, 146, 692), (944, 693, 191, 399), (943, 694, 257, 695), (942, 542, 190, 696), (941, 697, 116, 324), (940, 698, 258, 699), (939, 541, 189, 700), (938, 701, 188, 396), (937, 702, 259, 703), (936, 509, 157, 704), (935, 705, 187, 395), (934, 706, 260, 707), (933, 538, 186, 708), (932, 709, 144, 496), (931, 710, 261, 711), (930, 537, 185, 712), (929, 713, 184, 392), (928, 714, 262, 715), (927, 510, 158, 716), (926, 717, 183, 391), (925, 718, 263, 719), (924, 534, 182, 720), (923, 721, 119, 327), (922, 722, 264, 723), (921, 533, 181, 724), (920, 725, 180, 388), (919, 726, 265, 727), (918, 497, 145, 728), (917, 729, 179, 387), (916, 730, 266, 731), (915, 530, 178, 732), (914, 733, 120, 328), (913, 734, 267, 735), (912, 529, 177, 736), (911, 737, 176, 384), (910, 738, 268, 739), (909, 513, 161, 740), (908, 741, 175, 383), (907, 742, 269, 743), (906, 526, 174, 744), (905, 745, 140, 492), (904, 746, 270, 747), (903, 525, 173, 748), (902, 749, 172, 380), (901, 750, 271, 751), (900, 514, 162, 752), (899, 753, 171, 379), (898, 754, 272, 755), (897, 522, 170, 756), (896, 757, 123, 331), (895, 758, 273, 759), (894, 521, 169, 760), (893, 761, 168, 376), (892, 762, 274, 763), (891, 297, 89, 764), (890, 765, 167, 375), (889, 766, 275, 767), (888, 518, 166, 768), (887, 769, 124, 332), (886, 770, 276, 771), (885, 517, 165, 772), (884, 773, 164, 372), (883, 774, 277, 775), (882, 337, 129, 776), (881, 777, 163, 371), (880, 778, 278, 779), (879, 474, 122, 780), (878, 781, 100, 452), (877, 782, 279, 783), (876, 473, 121, 784), (875, 785, 160, 368), (874, 786, 280, 787), (873, 457, 105, 788), (872, 789, 159, 367), (871, 790, 281, 791), (870, 470, 118, 792), (869, 793, 104, 456), (868, 794, 282, 795), (867, 469, 117, 796), (866, 797, 156, 364), (865, 798, 283, 799), (864, 458, 106, 800), (863, 801, 155, 363), (862, 802, 284, 803), (861, 466, 114, 804), (860, 805, 135, 343), (859, 806, 285, 807), (858, 465, 113, 808), (857, 809, 152, 360), (856, 810, 286, 811), (855, 333, 125, 812), (854, 813, 151, 359), (853, 814, 287, 815), (852, 462, 110, 816), (851, 817, 136, 344), (850, 818, 288, 819), (849, 461, 109, 820), (848, 821, 148, 356), (847, 822, 289, 823), (846, 345, 137, 824), (845, 825, 147, 355), (844, 826, 290, 827), (843, 446, 94, 828), (842, 829, 92, 444), (841, 830, 291, 831), (840, 445, 93, 832), (839, 833, 88, 440), (838, 834, 292, 835), (837, 349, 141, 836), (834, 837, 836, 292), (228, 580, 837, 834), (580, 45, 349, 837), (577, 838, 835, 225), (84, 436, 838, 577), (436, 228, 834, 838), (433, 839, 440, 32), (225, 835, 839, 433), (835, 292, 833, 839), (830, 840, 832, 291), (224, 576, 840, 830), (576, 37, 445, 840), (573, 841, 831, 221), (83, 432, 841, 573), (432, 224, 830, 841), (429, 842, 444, 36), (221, 831, 842, 429), (831, 291, 829, 842), (826, 843, 828, 290), (220, 572, 843, 826), (572, 38, 446, 843), (569, 844, 827, 217), (82, 428, 844, 569), (428, 220, 826, 844), (425, 845, 355, 51), (217, 827, 845, 425), (827, 290, 825, 845), (822, 846, 824, 289), (216, 568, 846, 822), (568, 41, 345, 846), (565, 847, 823, 213), (81, 424, 847, 565), (424, 216, 822, 847), (421, 848, 356, 52), (213, 823, 848, 421), (823, 289, 821, 848), (818, 849, 820, 288), (212, 564, 849, 818), (564, 53, 461, 849), (561, 850, 819, 209), (80, 420, 850, 561), (420, 212, 818, 850), (417, 851, 344, 40), (209, 819, 851, 417), (819, 288, 817, 851), (814, 852, 816, 287), (208, 560, 852, 814), (560, 54, 462, 852), (557, 853, 815, 205), (79, 416, 853, 557), (416, 208, 814, 853), (413, 854, 359, 55), (205, 815, 854, 413), (815, 287, 813, 854), (810, 855, 812, 286), (204, 556, 855, 810), (556, 29, 333, 855), (553, 856, 811, 201), (78, 412, 856, 553), (412, 204, 810, 856), (409, 857, 360, 56), (201, 811, 857, 409), (811, 286, 809, 857), (806, 858, 808, 285), (200, 552, 858, 806), (552, 57, 465, 858), (549, 859, 807, 197), (77, 408, 859, 549), (408, 200, 806, 859), (405, 860, 343, 39), (197, 807, 860, 405), (807, 285, 805, 860), (802, 861, 804, 284), (196, 548, 861, 802), (548, 58, 466, 861), (545, 862, 803, 193), (76, 404, 862, 545), (404, 196, 802, 862), (401, 863, 363, 59), (193, 803, 863, 401), (803, 284, 801, 863), (798, 864, 800, 283), (192, 544, 864, 798), (544, 50, 458, 864), (541, 865, 799, 189), (75, 400, 865, 541), (400, 192, 798, 865), (397, 866, 364, 60), (189, 799, 866, 397), (799, 283, 797, 866), (794, 867, 796, 282), (188, 540, 867, 794), (540, 61, 469, 867), (537, 868, 795, 185), (74, 396, 868, 537), (396, 188, 794, 868), (393, 869, 456, 48), (185, 795, 869, 393), (795, 282, 793, 869), (790, 870, 792, 281), (184, 536, 870, 790), (536, 62, 470, 870), (533, 871, 791, 181), (73, 392, 871, 533), (392, 184, 790, 871), (389, 872, 367, 63), (181, 791, 872, 389), (791, 281, 789, 872), (786, 873, 788, 280), (180, 532, 873, 786), (532, 49, 457, 873), (529, 874, 787, 177), (72, 388, 874, 529), (388, 180, 786, 874), (385, 875, 368, 64), (177, 787, 875, 385), (787, 280, 785, 875), (782, 876, 784, 279), (176, 528, 876, 782), (528, 65, 473, 876), (525, 877, 783, 173), (71, 384, 877, 525), (384, 176, 782, 877), (381, 878, 452, 44), (173, 783, 878, 381), (783, 279, 781, 878), (778, 879, 780, 278), (172, 524, 879, 778), (524, 66, 474, 879), (521, 880, 779, 169), (70, 380, 880, 521), (380, 172, 778, 880), (377, 881, 371, 67), (169, 779, 881, 377), (779, 278, 777, 881), (774, 882, 776, 277), (168, 520, 882, 774), (520, 33, 337, 882), (517, 883, 775, 165), (69, 376, 883, 517), (376, 168, 774, 883), (373, 884, 372, 68), (165, 775, 884, 373), (775, 277, 773, 884), (770, 885, 772, 276), (167, 519, 885, 770), (519, 69, 517, 885), (474, 886, 771, 122), (66, 375, 886, 474), (375, 167, 770, 886), (330, 887, 332, 28), (122, 771, 887, 330), (771, 276, 769, 887), (766, 888, 768, 275), (108, 460, 888, 766), (460, 52, 518, 888), (514, 889, 767, 162), (24, 316, 889, 514), (316, 108, 766, 889), (370, 890, 375, 66), (162, 767, 890, 370), (767, 275, 765, 890), (762, 891, 764, 274), (148, 500, 891, 762), (500, 8, 297, 891), (518, 892, 763, 166), (52, 356, 892, 518), (356, 148, 762, 892), (374, 893, 376, 69), (166, 763, 893, 374), (763, 274, 761, 893), (758, 894, 760, 273), (171, 523, 894, 758), (523, 70, 521, 894), (457, 895, 759, 105), (49, 379, 895, 457), (379, 171, 758, 895), (313, 896, 331, 21), (105, 759, 896, 313), (759, 273, 757, 896), (754, 897, 756, 272), (96, 448, 897, 754), (448, 40, 522, 897), (497, 898, 755, 145), (12, 304, 898, 497), (304, 96, 754, 898), (353, 899, 379, 49), (145, 755, 899, 353), (755, 272, 753, 899), (750, 900, 752, 271), (136, 488, 900, 750), (488, 24, 514, 900), (522, 901, 751, 170), (40, 344, 901, 522), (344, 136, 750, 901), (378, 902, 380, 70), (170, 751, 902, 378), (751, 271, 749, 902), (746, 903, 748, 270), (175, 527, 903, 746), (527, 71, 525, 903), (445, 904, 747, 93), (37, 383, 904, 445), (383, 175, 746, 904), (301, 905, 492, 11), (93, 747, 905, 301), (747, 270, 745, 905), (742, 906, 744, 269), (123, 475, 906, 742), (475, 67, 526, 906), (485, 907, 743, 133), (21, 331, 907, 485), (331, 123, 742, 907), (341, 908, 383, 37), (133, 743, 908, 341), (743, 269, 741, 908), (738, 909, 740, 268), (163, 515, 909, 738), (515, 28, 513, 909), (526, 910, 739, 174), (67, 371, 910, 526), (371, 163, 738, 910), (382, 911, 384, 71), (174, 739, 911, 382), (739, 268, 737, 911), (734, 912, 736, 267), (179, 531, 912, 734), (531, 72, 529, 912), (470, 913, 735, 118), (62, 387, 913, 470), (387, 179, 734, 913), (326, 914, 328, 27), (118, 735, 914, 326), (735, 267, 733, 914), (730, 915, 732, 266), (107, 459, 915, 730), (459, 51, 530, 915), (510, 916, 731, 158), (23, 315, 916, 510), (315, 107, 730, 916), (366, 917, 387, 62), (158, 731, 917, 366), (731, 266, 729, 917), (726, 918, 728, 265), (147, 499, 918, 726), (499, 12, 497, 918), (530, 919, 727, 178), (51, 355, 919, 530), (355, 147, 726, 919), (386, 920, 388, 72), (178, 727, 920, 386), (727, 265, 725, 920), (722, 921, 724, 264), (183, 535, 921, 722), (535, 73, 533, 921), (451, 922, 723, 99), (43, 391, 922, 451), (391, 183, 722, 922), (307, 923, 327, 15), (99, 723, 923, 307), (723, 264, 721, 923), (718, 924, 720, 263), (95, 447, 924, 718), (447, 39, 534, 924), (491, 925, 719, 139), (10, 303, 925, 491), (303, 95, 718, 925), (347, 926, 391, 43), (139, 719, 926, 347), (719, 263, 717, 926), (714, 927, 716, 262), (135, 487, 927, 714), (487, 23, 510, 927), (534, 928, 715, 182), (39, 343, 928, 534), (343, 135, 714, 928), (390, 929, 392, 73), (182, 715, 929, 390), (715, 262, 713, 929), (710, 930, 712, 261), (187, 539, 930, 710), (539, 74, 537, 930), (439, 931, 711, 87), (31, 395, 931, 439), (395, 187, 710, 931), (295, 932, 496, 5), (87, 711, 932, 295), (711, 261, 709, 932), (706, 933, 708, 260), (119, 471, 933, 706), (471, 63, 538, 933), (479, 934, 707, 127), (15, 327, 934, 479), (327, 119, 706, 934), (335, 935, 395, 31), (127, 707, 935, 335), (707, 260, 705, 935), (702, 936, 704, 259), (159, 511, 936, 702), (511, 27, 509, 936), (538, 937, 703, 186), (63, 367, 937, 538), (367, 159, 702, 937), (394, 938, 396, 74), (186, 703, 938, 394), (703, 259, 701, 938), (698, 939, 700, 258), (191, 543, 939, 698), (543, 75, 541, 939), (466, 940, 699, 114), (58, 399, 940, 466), (399, 191, 698, 940), (322, 941, 324, 26), (114, 699, 941, 322), (699, 258, 697, 941), (694, 942, 696, 257), (98, 450, 942, 694), (450, 42, 542, 942), (506, 943, 695, 154), (14, 306, 943, 506), (306, 98, 694, 943), (362, 944, 399, 58), (154, 695, 944, 362), (695, 257, 693, 944), (690, 945, 692, 256), (138, 490, 945, 690), (490, 9, 498, 945), (542, 946, 691, 190), (42, 346, 946, 542), (346, 138, 690, 946), (398, 947, 400, 75), (190, 691, 947, 398), (691, 256, 689, 947), (686, 948, 688, 255), (195, 547, 948, 686), (547, 76, 545, 948), (455, 949, 687, 103), (47, 403, 949, 455), (403, 195, 686, 949), (311, 950, 323, 19), (103, 687, 950, 311), (687, 255, 685, 950), (682, 951, 684, 254), (86, 438, 951, 682), (438, 30, 546, 951), (495, 952, 683, 143), (7, 294, 952, 495), (294, 86, 682, 952), (351, 953, 403, 47), (143, 683, 953, 351), (683, 254, 681, 953), (678, 954, 680, 253), (126, 478, 954, 678), (478, 14, 506, 954), (546, 955, 679, 194), (30, 334, 955, 546), (334, 126, 678, 955), (402, 956, 404, 76), (194, 679, 956, 402), (679, 253, 677, 956), (674, 957, 676, 252), (199, 551, 957, 674), (551, 77, 549, 957), (443, 958, 675, 91), (35, 407, 958, 443), (407, 199, 674, 958), (299, 959, 303, 10), (91, 675, 959, 299), (675, 252, 673, 959), (670, 960, 672, 251), (115, 467, 960, 670), (467, 59, 550, 960), (483, 961, 671, 131), (19, 323, 961, 483), (323, 115, 670, 961), (339, 962, 407, 35), (131, 671, 962, 339), (671, 251, 669, 962), (666, 963, 668, 250), (155, 507, 963, 666), (507, 26, 505, 963), (550, 964, 667, 198), (59, 363, 964, 550), (363, 155, 666, 964), (406, 965, 408, 77), (198, 667, 965, 406), (667, 250, 665, 965), (662, 966, 664, 249), (203, 555, 966, 662), (555, 78, 553, 966), (462, 967, 663, 110), (54, 411, 967, 462), (411, 203, 662, 967), (318, 968, 320, 25), (110, 663, 968, 318), (663, 249, 661, 968), (658, 969, 660, 248), (102, 454, 969, 658), (454, 46, 554, 969), (502, 970, 659, 150), (18, 310, 970, 502), (310, 102, 658, 970), (358, 971, 411, 54), (150, 659, 971, 358), (659, 248, 657, 971), (654, 972, 656, 247), (142, 494, 972, 654), (494, 3, 293, 972), (554, 973, 655, 202), (46, 350, 973, 554), (350, 142, 654, 973), (410, 974, 412, 78), (202, 655, 974, 410), (655, 247, 653, 974), (650, 975, 652, 246), (207, 559, 975, 650), (559, 79, 557, 975), (458, 976, 651, 106), (50, 415, 976, 458), (415, 207, 650, 976), (314, 977, 319, 22), (106, 651, 977, 314), (651, 246, 649, 977), (646, 978, 648, 245), (90, 442, 978, 646), (442, 34, 558, 978), (498, 979, 647, 146), (9, 298, 979, 498), (298, 90, 646, 979), (354, 980, 415, 50), (146, 647, 980, 354), (647, 245, 645, 980), (642, 981, 644, 244), (130, 482, 981, 642), (482, 18, 502, 981), (558, 982, 643, 206), (34, 338, 982, 558), (338, 130, 642, 982), (414, 983, 416, 79), (206, 643, 983, 414), (643, 244, 641, 983), (638, 984, 640, 243), (211, 563, 984, 638), (563, 80, 561, 984), (446, 985, 639, 94), (38, 419, 985, 446), (419, 211, 638, 985), (302, 986, 304, 12), (94, 639, 986, 302), (639, 243, 637, 986), (634, 987, 636, 242), (111, 463, 987, 634), (463, 55, 562, 987), (486, 988, 635, 134), (22, 319, 988, 486), (319, 111, 634, 988), (342, 989, 419, 38), (134, 635, 989, 342), (635, 242, 633, 989), (630, 990, 632, 241), (151, 503, 990, 630), (503, 25, 501, 990), (562, 991, 631, 210), (55, 359, 991, 562), (359, 151, 630, 991), (418, 992, 420, 80), (210, 631, 992, 418), (631, 241, 629, 992), (626, 993, 628, 240), (215, 567, 993, 626), (567, 81, 565, 993), (461, 994, 627, 109), (53, 423, 994, 461), (423, 215, 626, 994), (317, 995, 316, 24), (109, 627, 995, 317), (627, 240, 625, 995), (622, 996, 624, 239), (112, 464, 996, 622), (464, 56, 566, 996), (501, 997, 623, 149), (25, 320, 997, 501), (320, 112, 622, 997), (357, 998, 423, 53), (149, 623, 998, 357), (623, 239, 621, 998), (618, 999, 620, 238), (152, 504, 999, 618), (504, 13, 305, 999), (566, 1000, 619, 214), (56, 360, 1000, 566), (360, 152, 618, 1000), (422, 1001, 424, 81), (214, 619, 1001, 422), (619, 238, 617, 1001), (614, 1002, 616, 237), (219, 571, 1002, 614), (571, 82, 569, 1002), (465, 1003, 615, 113), (57, 427, 1003, 465), (427, 219, 614, 1003), (321, 1004, 315, 23), (113, 615, 1004, 321), (615, 237, 613, 1004), (610, 1005, 612, 236), (116, 468, 1005, 610), (468, 60, 570, 1005), (505, 1006, 611, 153), (26, 324, 1006, 505), (324, 116, 610, 1006), (361, 1007, 427, 57), (153, 611, 1007, 361), (611, 236, 609, 1007), (606, 1008, 608, 235), (156, 508, 1008, 606), (508, 22, 486, 1008), (570, 1009, 607, 218), (60, 364, 1009, 570), (364, 156, 606, 1009), (426, 1010, 428, 82), (218, 607, 1010, 426), (607, 235, 605, 1010), (602, 1011, 604, 234), (223, 575, 1011, 602), (575, 83, 573, 1011), (469, 1012, 603, 117), (61, 431, 1012, 469), (431, 223, 602, 1012), (325, 1013, 484, 20), (117, 603, 1013, 325), (603, 234, 601, 1013), (598, 1014, 600, 233), (120, 472, 1014, 598), (472, 64, 574, 1014), (509, 1015, 599, 157), (27, 328, 1015, 509), (328, 120, 598, 1015), (365, 1016, 431, 61), (157, 599, 1016, 365), (599, 233, 597, 1016), (594, 1017, 596, 232), (160, 512, 1017, 594), (512, 21, 485, 1017), (574, 1018, 595, 222), (64, 368, 1018, 574), (368, 160, 594, 1018), (430, 1019, 432, 83), (222, 595, 1019, 430), (595, 232, 593, 1019), (590, 1020, 592, 231), (227, 579, 1020, 590), (579, 84, 577, 1020), (473, 1021, 591, 121), (65, 435, 1021, 473), (435, 227, 590, 1021), (329, 1022, 480, 16), (121, 591, 1022, 329), (591, 231, 589, 1022), (586, 1023, 588, 230), (124, 476, 1023, 586), (476, 68, 578, 1023), (513, 1024, 587, 161), (28, 332, 1024, 513), (332, 124, 586, 1024), (369, 1025, 435, 65), (161, 587, 1025, 369), (587, 230, 585, 1025), (582, 1026, 584, 229), (164, 516, 1026, 582), (516, 17, 309, 1026), (578, 1027, 583, 226), (68, 372, 1027, 578), (372, 164, 582, 1027), (434, 1028, 436, 84), (226, 583, 1028, 434), (583, 229, 581, 1028), (581, 1029, 580, 228), (229, 584, 1029, 581), (584, 101, 453, 1029), (585, 1030, 579, 227), (230, 588, 1030, 585), (588, 226, 434, 1030), (589, 1031, 336, 128), (231, 592, 1031, 589), (592, 225, 433, 1031), (593, 1032, 576, 224), (232, 596, 1032, 593), (596, 133, 341, 1032), (597, 1033, 575, 223), (233, 600, 1033, 597), (600, 222, 430, 1033), (601, 1034, 340, 132), (234, 604, 1034, 601), (604, 221, 429, 1034), (605, 1035, 572, 220), (235, 608, 1035, 605), (608, 134, 342, 1035), (609, 1036, 571, 219), (236, 612, 1036, 609), (612, 218, 426, 1036), (613, 1037, 459, 107), (237, 616, 1037, 613), (616, 217, 425, 1037), (617, 1038, 568, 216), (238, 620, 1038, 617), (620, 97, 449, 1038), (621, 1039, 567, 215), (239, 624, 1039, 621), (624, 214, 422, 1039), (625, 1040, 460, 108), (240, 628, 1040, 625), (628, 213, 421, 1040), (629, 1041, 564, 212), (241, 632, 1041, 629), (632, 149, 357, 1041), (633, 1042, 563, 211), (242, 636, 1042, 633), (636, 210, 418, 1042), (637, 1043, 448, 96), (243, 640, 1043, 637), (640, 209, 417, 1043), (641, 1044, 560, 208), (244, 644, 1044, 641), (644, 150, 358, 1044), (645, 1045, 559, 207), (245, 648, 1045, 645), (648, 206, 414, 1045), (649, 1046, 463, 111), (246, 652, 1046, 649), (652, 205, 413, 1046), (653, 1047, 556, 204), (247, 656, 1047, 653), (656, 85, 437, 1047), (657, 1048, 555, 203), (248, 660, 1048, 657), (660, 202, 410, 1048), (661, 1049, 464, 112), (249, 664, 1049, 661), (664, 201, 409, 1049), (665, 1050, 552, 200), (250, 668, 1050, 665), (668, 153, 361, 1050), (669, 1051, 551, 199), (251, 672, 1051, 669), (672, 198, 406, 1051), (673, 1052, 447, 95), (252, 676, 1052, 673), (676, 197, 405, 1052), (677, 1053, 548, 196), (253, 680, 1053, 677), (680, 154, 362, 1053), (681, 1054, 547, 195), (254, 684, 1054, 681), (684, 194, 402, 1054), (685, 1055, 467, 115), (255, 688, 1055, 685), (688, 193, 401, 1055), (689, 1056, 544, 192), (256, 692, 1056, 689), (692, 146, 354, 1056), (693, 1057, 543, 191), (257, 696, 1057, 693), (696, 190, 398, 1057), (697, 1058, 468, 116), (258, 700, 1058, 697), (700, 189, 397, 1058), (701, 1059, 540, 188), (259, 704, 1059, 701), (704, 157, 365, 1059), (705, 1060, 539, 187), (260, 708, 1060, 705), (708, 186, 394, 1060), (709, 1061, 352, 144), (261, 712, 1061, 709), (712, 185, 393, 1061), (713, 1062, 536, 184), (262, 716, 1062, 713), (716, 158, 366, 1062), (717, 1063, 535, 183), (263, 720, 1063, 717), (720, 182, 390, 1063), (721, 1064, 471, 119), (264, 724, 1064, 721), (724, 181, 389, 1064), (725, 1065, 532, 180), (265, 728, 1065, 725), (728, 145, 353, 1065), (729, 1066, 531, 179), (266, 732, 1066, 729), (732, 178, 386, 1066), (733, 1067, 472, 120), (267, 736, 1067, 733), (736, 177, 385, 1067), (737, 1068, 528, 176), (268, 740, 1068, 737), (740, 161, 369, 1068), (741, 1069, 527, 175), (269, 744, 1069, 741), (744, 174, 382, 1069), (745, 1070, 348, 140), (270, 748, 1070, 745), (748, 173, 381, 1070), (749, 1071, 524, 172), (271, 752, 1071, 749), (752, 162, 370, 1071), (753, 1072, 523, 171), (272, 756, 1072, 753), (756, 170, 378, 1072), (757, 1073, 475, 123), (273, 760, 1073, 757), (760, 169, 377, 1073), (761, 1074, 520, 168), (274, 764, 1074, 761), (764, 89, 441, 1074), (765, 1075, 519, 167), (275, 768, 1075, 765), (768, 166, 374, 1075), (769, 1076, 476, 124), (276, 772, 1076, 769), (772, 165, 373, 1076), (773, 1077, 516, 164), (277, 776, 1077, 773), (776, 129, 481, 1077), (777, 1078, 515, 163), (278, 780, 1078, 777), (780, 122, 330, 1078), (781, 1079, 308, 100), (279, 784, 1079, 781), (784, 121, 329, 1079), (785, 1080, 512, 160), (280, 788, 1080, 785), (788, 105, 313, 1080), (789, 1081, 511, 159), (281, 792, 1081, 789), (792, 118, 326, 1081), (793, 1082, 312, 104), (282, 796, 1082, 793), (796, 117, 325, 1082), (797, 1083, 508, 156), (283, 800, 1083, 797), (800, 106, 314, 1083), (801, 1084, 507, 155), (284, 804, 1084, 801), (804, 114, 322, 1084), (805, 1085, 487, 135), (285, 808, 1085, 805), (808, 113, 321, 1085), (809, 1086, 504, 152), (286, 812, 1086, 809), (812, 125, 477, 1086), (813, 1087, 503, 151), (287, 816, 1087, 813), (816, 110, 318, 1087), (817, 1088, 488, 136), (288, 820, 1088, 817), (820, 109, 317, 1088), (821, 1089, 500, 148), (289, 824, 1089, 821), (824, 137, 489, 1089), (825, 1090, 499, 147), (290, 828, 1090, 825), (828, 94, 302, 1090), (829, 1091, 300, 92), (291, 832, 1091, 829), (832, 93, 301, 1091), (833, 1092, 296, 88), (292, 836, 1092, 833), (836, 141, 493, 1092)])
me_cube_001.use_remesh_preserve_volume = False
me_cube_001.use_remesh_preserve_attributes = False
me_cube_001.use_mirror_vertex_groups = False
me_cube_001.update()

# ---- objects
ob_cube = bpy.data.objects.new('Cube', me_cube_001)

# ---- transforms, parenting, visibility, modifiers, constraints
ob_cube.location = (0.0, 0.0, 0.0)
ob_cube.scale = (1001.0, 1001.0, 4.005)
ob_cube.lineart.crease_threshold = 0.0

# ---- collection membership
col_collection_1.objects.link(ob_cube)

# ---- scene / render settings (as saved in the file)
scene.frame_start = 1; scene.frame_end = 250; scene.frame_set(1)
scene.render.engine = 'BLENDER_EEVEE_NEXT'
scene.render.resolution_percentage = 50
scene.render.dither_intensity = 0.0
scene.cycles.use_denoising = False
scene.cycles.samples = 128
scene.cycles.sampling_pattern = 'TABULATED_SOBOL'
scene.cycles.use_adaptive_sampling = False
scene.cycles.use_light_tree = False
scene.cycles.blur_glossy = 0.0
scene.cycles.sample_clamp_indirect = 0.0
scene.view_settings.view_transform = 'Standard'
bpy.context.view_layer.update()

# ---- added for rendering (the .blend has no active camera and no usable light): camera, sun
cam_auto = bpy.data.cameras.new('AutoCamera')
cam_auto.lens = 50.0
cam_auto.sensor_width = 36.0
cam_auto.clip_end = 46326.8
ob_auto_camera = bpy.data.objects.new('AutoCamera', cam_auto)
scene.collection.objects.link(ob_auto_camera)
ob_auto_camera.location = (2639.71, -3167.66, 2111.98)
ob_auto_camera.rotation_euler = (1.09748, -7.21219e-08, 0.694738)
scene.camera = ob_auto_camera
light_auto_sun = bpy.data.lights.new('AutoSun', 'SUN')
light_auto_sun.energy = 3.0
light_auto_sun.angle = 0.0523599
ob_auto_sun = bpy.data.objects.new('AutoSun', light_auto_sun)
scene.collection.objects.link(ob_auto_sun)
ob_auto_sun.rotation_euler = (0.872665, 0.174533, 0.523599)
bpy.context.view_layer.update()
